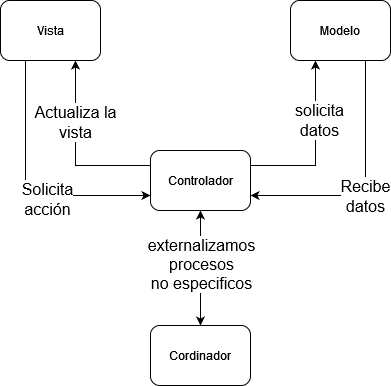

The diagram above was exported from draw.io. Its source (the exported page's mxGraphModel, read from the mxfile embedded in the PNG):
<mxGraphModel dx="1434" dy="746" grid="1" gridSize="10" guides="1" tooltips="1" connect="1" arrows="1" fold="1" page="1" pageScale="1" pageWidth="1100" pageHeight="850" background="none" math="0" shadow="0">
  <root>
    <mxCell id="0" />
    <mxCell id="1" parent="0" />
    <mxCell id="FplRZ4Z4rtyI1NeGkcs9-15" style="edgeStyle=orthogonalEdgeStyle;rounded=0;orthogonalLoop=1;jettySize=auto;html=1;exitX=0.25;exitY=1;exitDx=0;exitDy=0;entryX=0;entryY=0.75;entryDx=0;entryDy=0;" parent="1" source="FplRZ4Z4rtyI1NeGkcs9-6" target="FplRZ4Z4rtyI1NeGkcs9-12" edge="1">
      <mxGeometry relative="1" as="geometry" />
    </mxCell>
    <mxCell id="FplRZ4Z4rtyI1NeGkcs9-19" value="&lt;font style=&quot;font-size: 16px;&quot;&gt;Solicita &lt;br&gt;acción&lt;br&gt;&lt;/font&gt;" style="edgeLabel;html=1;align=center;verticalAlign=middle;resizable=0;points=[];" parent="FplRZ4Z4rtyI1NeGkcs9-15" vertex="1" connectable="0">
      <mxGeometry x="0.2" y="-3" relative="1" as="geometry">
        <mxPoint as="offset" />
      </mxGeometry>
    </mxCell>
    <mxCell id="FplRZ4Z4rtyI1NeGkcs9-6" value="Vista" style="rounded=1;whiteSpace=wrap;html=1;" parent="1" vertex="1">
      <mxGeometry x="120" y="70" width="100" height="60" as="geometry" />
    </mxCell>
    <mxCell id="FplRZ4Z4rtyI1NeGkcs9-16" style="edgeStyle=orthogonalEdgeStyle;rounded=0;orthogonalLoop=1;jettySize=auto;html=1;exitX=0;exitY=0.25;exitDx=0;exitDy=0;entryX=0.75;entryY=1;entryDx=0;entryDy=0;" parent="1" source="FplRZ4Z4rtyI1NeGkcs9-12" target="FplRZ4Z4rtyI1NeGkcs9-6" edge="1">
      <mxGeometry relative="1" as="geometry" />
    </mxCell>
    <mxCell id="FplRZ4Z4rtyI1NeGkcs9-20" value="&lt;font style=&quot;font-size: 16px;&quot;&gt;Actualiza la&lt;br&gt;&lt;/font&gt;&lt;div style=&quot;font-size: 16px;&quot;&gt;&lt;font style=&quot;font-size: 16px;&quot;&gt;vista&lt;/font&gt;&lt;/div&gt;" style="edgeLabel;html=1;align=center;verticalAlign=middle;resizable=0;points=[];" parent="FplRZ4Z4rtyI1NeGkcs9-16" vertex="1" connectable="0">
      <mxGeometry x="0.325" y="1" relative="1" as="geometry">
        <mxPoint as="offset" />
      </mxGeometry>
    </mxCell>
    <mxCell id="FplRZ4Z4rtyI1NeGkcs9-18" style="edgeStyle=orthogonalEdgeStyle;rounded=0;orthogonalLoop=1;jettySize=auto;html=1;exitX=1;exitY=0.25;exitDx=0;exitDy=0;entryX=0.25;entryY=1;entryDx=0;entryDy=0;" parent="1" source="FplRZ4Z4rtyI1NeGkcs9-12" target="FplRZ4Z4rtyI1NeGkcs9-13" edge="1">
      <mxGeometry relative="1" as="geometry" />
    </mxCell>
    <mxCell id="FplRZ4Z4rtyI1NeGkcs9-21" value="&lt;font style=&quot;font-size: 16px;&quot;&gt;solicita&lt;br&gt;datos&lt;br&gt;&lt;/font&gt;" style="edgeLabel;html=1;align=center;verticalAlign=middle;resizable=0;points=[];" parent="FplRZ4Z4rtyI1NeGkcs9-18" vertex="1" connectable="0">
      <mxGeometry x="0.3059" y="-3" relative="1" as="geometry">
        <mxPoint as="offset" />
      </mxGeometry>
    </mxCell>
    <mxCell id="FplRZ4Z4rtyI1NeGkcs9-12" value="Controlador" style="rounded=1;whiteSpace=wrap;html=1;" parent="1" vertex="1">
      <mxGeometry x="270" y="220" width="100" height="60" as="geometry" />
    </mxCell>
    <mxCell id="FplRZ4Z4rtyI1NeGkcs9-17" style="edgeStyle=orthogonalEdgeStyle;rounded=0;orthogonalLoop=1;jettySize=auto;html=1;exitX=0.75;exitY=1;exitDx=0;exitDy=0;entryX=1;entryY=0.75;entryDx=0;entryDy=0;" parent="1" source="FplRZ4Z4rtyI1NeGkcs9-13" target="FplRZ4Z4rtyI1NeGkcs9-12" edge="1">
      <mxGeometry relative="1" as="geometry" />
    </mxCell>
    <mxCell id="FplRZ4Z4rtyI1NeGkcs9-22" value="&lt;font style=&quot;font-size: 16px;&quot;&gt;Recibe&lt;br&gt;datos&lt;br&gt;&lt;/font&gt;" style="edgeLabel;html=1;align=center;verticalAlign=middle;resizable=0;points=[];" parent="FplRZ4Z4rtyI1NeGkcs9-17" vertex="1" connectable="0">
      <mxGeometry x="0.088" relative="1" as="geometry">
        <mxPoint as="offset" />
      </mxGeometry>
    </mxCell>
    <mxCell id="FplRZ4Z4rtyI1NeGkcs9-13" value="&lt;div&gt;Modelo&lt;/div&gt;" style="rounded=1;whiteSpace=wrap;html=1;" parent="1" vertex="1">
      <mxGeometry x="410" y="70" width="100" height="60" as="geometry" />
    </mxCell>
    <mxCell id="DMSiB7NW79uM3zgCbL4P-1" value="Cordinador" style="rounded=1;whiteSpace=wrap;html=1;" parent="1" vertex="1">
      <mxGeometry x="270" y="395" width="100" height="60" as="geometry" />
    </mxCell>
    <mxCell id="DMSiB7NW79uM3zgCbL4P-2" value="" style="endArrow=classic;startArrow=classic;html=1;rounded=0;entryX=0.5;entryY=1;entryDx=0;entryDy=0;exitX=0.5;exitY=0;exitDx=0;exitDy=0;" parent="1" source="DMSiB7NW79uM3zgCbL4P-1" target="FplRZ4Z4rtyI1NeGkcs9-12" edge="1">
      <mxGeometry width="50" height="50" relative="1" as="geometry">
        <mxPoint x="520" y="410" as="sourcePoint" />
        <mxPoint x="570" y="360" as="targetPoint" />
      </mxGeometry>
    </mxCell>
    <mxCell id="DMSiB7NW79uM3zgCbL4P-3" value="&lt;div style=&quot;font-size: 16px;&quot;&gt;&lt;font style=&quot;font-size: 16px;&quot;&gt;externalizamos&lt;/font&gt;&lt;/div&gt;&lt;div style=&quot;font-size: 16px;&quot;&gt;&lt;font style=&quot;font-size: 16px;&quot;&gt;procesos&lt;/font&gt;&lt;/div&gt;&lt;div style=&quot;font-size: 16px;&quot;&gt;&lt;font style=&quot;font-size: 16px;&quot;&gt;&lt;font style=&quot;font-size: 16px;&quot;&gt;no especificos&lt;/font&gt;&lt;font style=&quot;font-size: 16px;&quot;&gt;&lt;br&gt;&lt;/font&gt;&lt;/font&gt;&lt;/div&gt;" style="edgeLabel;html=1;align=center;verticalAlign=middle;resizable=0;points=[];" parent="DMSiB7NW79uM3zgCbL4P-2" vertex="1" connectable="0">
      <mxGeometry x="0.275" y="2" relative="1" as="geometry">
        <mxPoint x="2" y="11" as="offset" />
      </mxGeometry>
    </mxCell>
  </root>
</mxGraphModel>